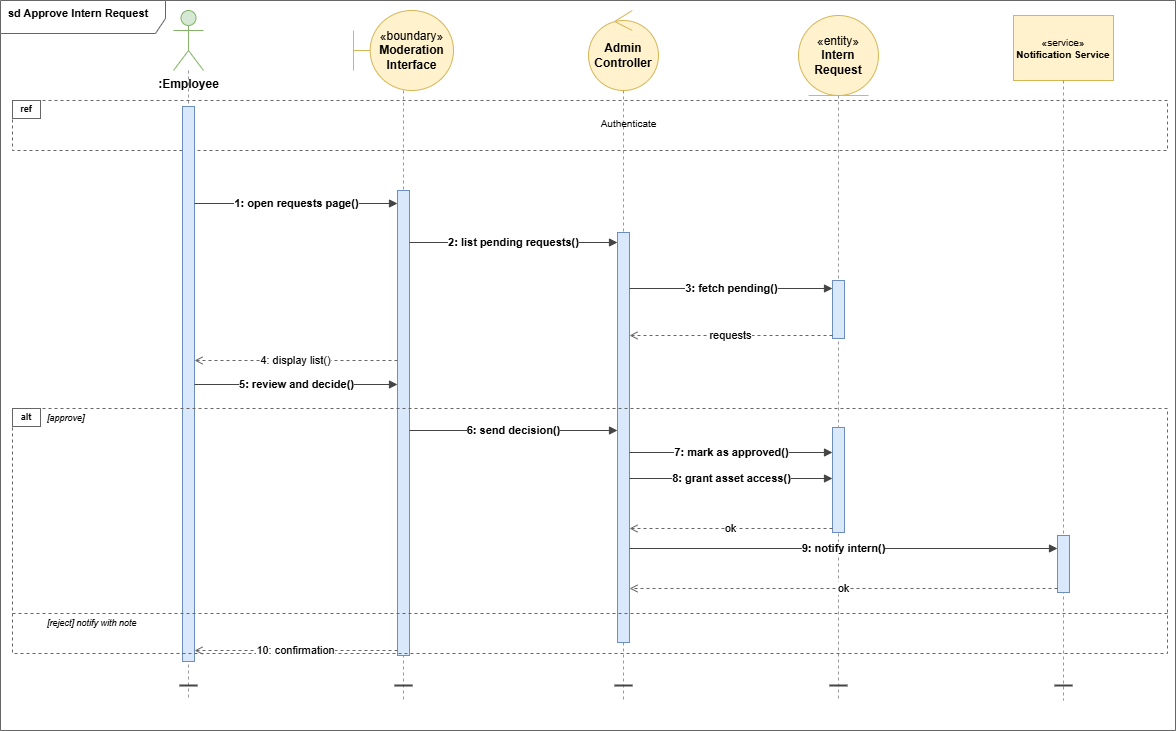

The diagram above was exported from draw.io. Its source (the exported page's mxGraphModel, read from the mxfile embedded in the PNG):
<mxGraphModel dx="679" dy="427" grid="0" gridSize="10" guides="1" tooltips="1" connect="1" arrows="1" fold="1" page="1" pageScale="1" pageWidth="1200" pageHeight="760" math="0" shadow="0">
  <root>
    <mxCell id="0" />
    <mxCell id="1" parent="0" />
    <mxCell id="2" value="sd Approve Intern Request" style="shape=umlFrame;whiteSpace=wrap;html=1;fontSize=11;fontStyle=1;align=left;verticalAlign=top;spacingLeft=6;fillColor=none;strokeColor=#666666;width=165;height=33;" parent="1" vertex="1">
      <mxGeometry x="13" y="10" width="1175" height="730" as="geometry" />
    </mxCell>
    <mxCell id="p1" value="&lt;b&gt;:Employee&lt;/b&gt;" style="shape=umlActor;verticalLabelPosition=bottom;verticalAlign=top;html=1;fillColor=#d5e8d4;strokeColor=#82b366;" parent="1" vertex="1">
      <mxGeometry x="186" y="20" width="30" height="60" as="geometry" />
    </mxCell>
    <mxCell id="p2" value="«boundary»&lt;br/&gt;&lt;b&gt;Moderation Interface&lt;/b&gt;" style="shape=umlBoundary;whiteSpace=wrap;html=1;fillColor=#fff2cc;strokeColor=#d6b656;" parent="1" vertex="1">
      <mxGeometry x="366" y="20" width="100" height="80" as="geometry" />
    </mxCell>
    <mxCell id="p3" value="&lt;b&gt;Admin Controller&lt;/b&gt;" style="ellipse;shape=umlControl;whiteSpace=wrap;html=1;fillColor=#fff2cc;strokeColor=#d6b656;" parent="1" vertex="1">
      <mxGeometry x="601" y="20" width="70" height="80" as="geometry" />
    </mxCell>
    <mxCell id="p4" value="«entity»&lt;br/&gt;&lt;b&gt;Intern Request&lt;/b&gt;" style="ellipse;shape=umlEntity;whiteSpace=wrap;html=1;fillColor=#fff2cc;strokeColor=#d6b656;" parent="1" vertex="1">
      <mxGeometry x="811" y="25" width="80" height="80" as="geometry" />
    </mxCell>
    <mxCell id="p5" value="«service»&lt;br/&gt;&lt;b&gt;Notification Service&lt;/b&gt;" style="rounded=0;whiteSpace=wrap;html=1;fillColor=#fff2cc;strokeColor=#d6b656;fontSize=10;align=center;" parent="1" vertex="1">
      <mxGeometry x="1026" y="25" width="100" height="65" as="geometry" />
    </mxCell>
    <mxCell id="ll1" style="endArrow=none;dashed=1;strokeColor=#999999;html=1;" parent="1" source="p1" edge="1">
      <mxGeometry relative="1" as="geometry">
        <mxPoint x="201" y="100" as="sourcePoint" />
        <mxPoint x="201" y="710" as="targetPoint" />
      </mxGeometry>
    </mxCell>
    <mxCell id="ll2" style="endArrow=none;dashed=1;strokeColor=#999999;html=1;" parent="1" source="p2" edge="1">
      <mxGeometry relative="1" as="geometry">
        <mxPoint x="416" y="100" as="sourcePoint" />
        <mxPoint x="416" y="710" as="targetPoint" />
      </mxGeometry>
    </mxCell>
    <mxCell id="ll3" style="endArrow=none;dashed=1;strokeColor=#999999;html=1;" parent="1" source="p3" edge="1">
      <mxGeometry relative="1" as="geometry">
        <mxPoint x="636" y="100" as="sourcePoint" />
        <mxPoint x="636" y="710" as="targetPoint" />
      </mxGeometry>
    </mxCell>
    <mxCell id="ll4" style="endArrow=none;dashed=1;strokeColor=#999999;html=1;" parent="1" source="p4" edge="1">
      <mxGeometry relative="1" as="geometry">
        <mxPoint x="851" y="105" as="sourcePoint" />
        <mxPoint x="851" y="710" as="targetPoint" />
      </mxGeometry>
    </mxCell>
    <mxCell id="ll5" style="endArrow=none;dashed=1;strokeColor=#999999;html=1;" parent="1" source="p5" edge="1">
      <mxGeometry relative="1" as="geometry">
        <mxPoint x="1076" y="90" as="sourcePoint" />
        <mxPoint x="1076" y="710" as="targetPoint" />
      </mxGeometry>
    </mxCell>
    <mxCell id="rf" value="" style="rounded=0;whiteSpace=wrap;html=1;fillColor=none;strokeColor=#666666;dashed=1;" parent="1" vertex="1">
      <mxGeometry x="25" y="110" width="1155" height="50" as="geometry" />
    </mxCell>
    <mxCell id="rl" value="ref" style="rounded=0;whiteSpace=wrap;html=1;fillColor=#ffffff;strokeColor=#666666;fontSize=9;fontStyle=1;align=center;verticalAlign=middle;" parent="1" vertex="1">
      <mxGeometry x="25" y="110" width="28" height="18" as="geometry" />
    </mxCell>
    <mxCell id="rlt" value="Authenticate" style="text;html=1;strokeColor=none;fillColor=none;align=center;verticalAlign=middle;fontSize=10;" parent="1" vertex="1">
      <mxGeometry x="491" y="118" width="300" height="30" as="geometry" />
    </mxCell>
    <mxCell id="a1" value="" style="rounded=0;fillColor=#dae8fc;strokeColor=#6c8ebf;html=1;" parent="1" vertex="1">
      <mxGeometry x="195" y="116" width="12" height="555" as="geometry" />
    </mxCell>
    <mxCell id="a2" value="" style="rounded=0;fillColor=#dae8fc;strokeColor=#6c8ebf;html=1;" parent="1" vertex="1">
      <mxGeometry x="410" y="200" width="12" height="465" as="geometry" />
    </mxCell>
    <mxCell id="a3" value="" style="rounded=0;fillColor=#dae8fc;strokeColor=#6c8ebf;html=1;" parent="1" vertex="1">
      <mxGeometry x="630" y="242" width="12" height="410" as="geometry" />
    </mxCell>
    <mxCell id="a4a" value="" style="rounded=0;fillColor=#dae8fc;strokeColor=#6c8ebf;html=1;" parent="1" vertex="1">
      <mxGeometry x="845" y="290" width="12" height="58" as="geometry" />
    </mxCell>
    <mxCell id="a4b" value="" style="rounded=0;fillColor=#dae8fc;strokeColor=#6c8ebf;html=1;" parent="1" vertex="1">
      <mxGeometry x="845" y="437" width="12" height="105" as="geometry" />
    </mxCell>
    <mxCell id="a5" value="" style="rounded=0;fillColor=#dae8fc;strokeColor=#6c8ebf;html=1;" parent="1" vertex="1">
      <mxGeometry x="1070" y="545" width="12" height="57" as="geometry" />
    </mxCell>
    <mxCell id="m1" value="&lt;font style=&quot;font-size: 11px;&quot;&gt;1: open requests page()&lt;/font&gt;" style="endArrow=block;endFill=1;strokeColor=#444444;fontSize=9;fontStyle=1;html=1;" parent="1" edge="1">
      <mxGeometry relative="1" as="geometry">
        <mxPoint x="207" y="213" as="sourcePoint" />
        <mxPoint x="410" y="213" as="targetPoint" />
      </mxGeometry>
    </mxCell>
    <mxCell id="m2" value="&lt;font style=&quot;font-size: 11px;&quot;&gt;2: list pending requests()&lt;/font&gt;" style="endArrow=block;endFill=1;strokeColor=#444444;fontSize=9;fontStyle=1;html=1;" parent="1" edge="1">
      <mxGeometry relative="1" as="geometry">
        <mxPoint x="422" y="252" as="sourcePoint" />
        <mxPoint x="630" y="252" as="targetPoint" />
      </mxGeometry>
    </mxCell>
    <mxCell id="m3" value="&lt;font style=&quot;font-size: 11px;&quot;&gt;3: fetch pending()&lt;/font&gt;" style="endArrow=block;endFill=1;strokeColor=#444444;fontSize=9;fontStyle=1;html=1;" parent="1" edge="1">
      <mxGeometry relative="1" as="geometry">
        <mxPoint x="642" y="298" as="sourcePoint" />
        <mxPoint x="845" y="298" as="targetPoint" />
      </mxGeometry>
    </mxCell>
    <mxCell id="r_req" value="&lt;font style=&quot;font-size: 11px;&quot;&gt;requests&lt;/font&gt;" style="endArrow=open;endFill=0;dashed=1;strokeColor=#666666;fontSize=9;html=1;" parent="1" edge="1">
      <mxGeometry relative="1" as="geometry">
        <mxPoint x="845" y="345" as="sourcePoint" />
        <mxPoint x="642" y="345" as="targetPoint" />
      </mxGeometry>
    </mxCell>
    <mxCell id="r4" value="&lt;font style=&quot;font-size: 11px;&quot;&gt;4: display list()&lt;/font&gt;" style="endArrow=open;endFill=0;dashed=1;strokeColor=#666666;fontSize=9;html=1;" parent="1" edge="1">
      <mxGeometry relative="1" as="geometry">
        <mxPoint x="410" y="370" as="sourcePoint" />
        <mxPoint x="207" y="370" as="targetPoint" />
      </mxGeometry>
    </mxCell>
    <mxCell id="m5" value="&lt;font style=&quot;font-size: 11px;&quot;&gt;5: review and decide()&lt;/font&gt;" style="endArrow=block;endFill=1;strokeColor=#444444;fontSize=9;fontStyle=1;html=1;" parent="1" edge="1">
      <mxGeometry relative="1" as="geometry">
        <mxPoint x="207" y="394" as="sourcePoint" />
        <mxPoint x="410" y="394" as="targetPoint" />
      </mxGeometry>
    </mxCell>
    <mxCell id="af" value="" style="rounded=0;whiteSpace=wrap;html=1;fillColor=none;strokeColor=#666666;dashed=1;" parent="1" vertex="1">
      <mxGeometry x="25" y="418" width="1155" height="245" as="geometry" />
    </mxCell>
    <mxCell id="al" value="alt" style="rounded=0;whiteSpace=wrap;html=1;fillColor=#ffffff;strokeColor=#666666;fontSize=9;fontStyle=1;align=center;verticalAlign=middle;" parent="1" vertex="1">
      <mxGeometry x="25" y="418" width="28" height="18" as="geometry" />
    </mxCell>
    <mxCell id="bl1" value="[approve]" style="text;html=1;strokeColor=none;fillColor=none;align=left;verticalAlign=middle;fontSize=9;fontStyle=2;" parent="1" vertex="1">
      <mxGeometry x="58" y="418" width="100" height="20" as="geometry" />
    </mxCell>
    <mxCell id="m6" value="&lt;font style=&quot;font-size: 11px;&quot;&gt;6: send decision()&lt;/font&gt;" style="endArrow=block;endFill=1;strokeColor=#444444;fontSize=9;fontStyle=1;html=1;" parent="1" edge="1">
      <mxGeometry relative="1" as="geometry">
        <mxPoint x="422" y="440" as="sourcePoint" />
        <mxPoint x="630" y="440" as="targetPoint" />
      </mxGeometry>
    </mxCell>
    <mxCell id="m7" value="&lt;font style=&quot;font-size: 11px;&quot;&gt;7: mark as approved()&lt;/font&gt;" style="endArrow=block;endFill=1;strokeColor=#444444;fontSize=9;fontStyle=1;html=1;" parent="1" edge="1">
      <mxGeometry relative="1" as="geometry">
        <mxPoint x="642" y="462" as="sourcePoint" />
        <mxPoint x="845" y="462" as="targetPoint" />
      </mxGeometry>
    </mxCell>
    <mxCell id="m8" value="&lt;font style=&quot;font-size: 11px;&quot;&gt;8: grant asset access()&lt;/font&gt;" style="endArrow=block;endFill=1;strokeColor=#444444;fontSize=9;fontStyle=1;html=1;" parent="1" edge="1">
      <mxGeometry relative="1" as="geometry">
        <mxPoint x="642" y="488" as="sourcePoint" />
        <mxPoint x="845" y="488" as="targetPoint" />
      </mxGeometry>
    </mxCell>
    <mxCell id="r_ok1" value="&lt;font style=&quot;font-size: 11px;&quot;&gt;ok&lt;/font&gt;" style="endArrow=open;endFill=0;dashed=1;strokeColor=#666666;fontSize=9;html=1;" parent="1" edge="1">
      <mxGeometry relative="1" as="geometry">
        <mxPoint x="845" y="538" as="sourcePoint" />
        <mxPoint x="642" y="538" as="targetPoint" />
      </mxGeometry>
    </mxCell>
    <mxCell id="m9" value="&lt;font style=&quot;font-size: 11px;&quot;&gt;9: notify intern()&lt;/font&gt;" style="endArrow=block;endFill=1;strokeColor=#444444;fontSize=9;fontStyle=1;html=1;" parent="1" edge="1">
      <mxGeometry relative="1" as="geometry">
        <mxPoint x="642" y="558" as="sourcePoint" />
        <mxPoint x="1070" y="558" as="targetPoint" />
      </mxGeometry>
    </mxCell>
    <mxCell id="r_ok2" value="&lt;font style=&quot;font-size: 11px;&quot;&gt;ok&lt;/font&gt;" style="endArrow=open;endFill=0;dashed=1;strokeColor=#666666;fontSize=9;html=1;" parent="1" edge="1">
      <mxGeometry relative="1" as="geometry">
        <mxPoint x="1070" y="598" as="sourcePoint" />
        <mxPoint x="642" y="598" as="targetPoint" />
      </mxGeometry>
    </mxCell>
    <mxCell id="div" style="endArrow=none;dashed=1;strokeColor=#666666;html=1;" parent="1" edge="1">
      <mxGeometry relative="1" as="geometry">
        <mxPoint x="25" y="623" as="sourcePoint" />
        <mxPoint x="1180" y="623" as="targetPoint" />
      </mxGeometry>
    </mxCell>
    <mxCell id="bl2" value="[reject] notify with note" style="text;html=1;strokeColor=none;fillColor=none;align=left;verticalAlign=middle;fontSize=9;fontStyle=2;" parent="1" vertex="1">
      <mxGeometry x="58" y="623" width="200" height="20" as="geometry" />
    </mxCell>
    <mxCell id="r10" value="&lt;font style=&quot;font-size: 11px;&quot;&gt;10: confirmation&lt;/font&gt;" style="endArrow=open;endFill=0;dashed=1;strokeColor=#666666;fontSize=9;html=1;" parent="1" edge="1">
      <mxGeometry relative="1" as="geometry">
        <mxPoint x="410" y="660" as="sourcePoint" />
        <mxPoint x="207" y="660" as="targetPoint" />
      </mxGeometry>
    </mxCell>
    <mxCell id="t1" style="endArrow=none;strokeColor=#444444;strokeWidth=2;html=1;" parent="1" edge="1">
      <mxGeometry relative="1" as="geometry">
        <mxPoint x="192" y="695" as="sourcePoint" />
        <mxPoint x="210" y="695" as="targetPoint" />
      </mxGeometry>
    </mxCell>
    <mxCell id="t2" style="endArrow=none;strokeColor=#444444;strokeWidth=2;html=1;" parent="1" edge="1">
      <mxGeometry relative="1" as="geometry">
        <mxPoint x="407" y="695" as="sourcePoint" />
        <mxPoint x="425" y="695" as="targetPoint" />
      </mxGeometry>
    </mxCell>
    <mxCell id="t3" style="endArrow=none;strokeColor=#444444;strokeWidth=2;html=1;" parent="1" edge="1">
      <mxGeometry relative="1" as="geometry">
        <mxPoint x="627" y="695" as="sourcePoint" />
        <mxPoint x="645" y="695" as="targetPoint" />
      </mxGeometry>
    </mxCell>
    <mxCell id="t4" style="endArrow=none;strokeColor=#444444;strokeWidth=2;html=1;" parent="1" edge="1">
      <mxGeometry relative="1" as="geometry">
        <mxPoint x="842" y="695" as="sourcePoint" />
        <mxPoint x="860" y="695" as="targetPoint" />
      </mxGeometry>
    </mxCell>
    <mxCell id="t5" style="endArrow=none;strokeColor=#444444;strokeWidth=2;html=1;" parent="1" edge="1">
      <mxGeometry relative="1" as="geometry">
        <mxPoint x="1067" y="695" as="sourcePoint" />
        <mxPoint x="1085" y="695" as="targetPoint" />
      </mxGeometry>
    </mxCell>
  </root>
</mxGraphModel>